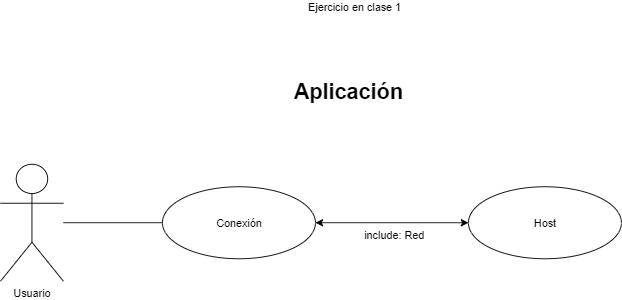

The diagram above was exported from draw.io. Its source (the exported page's mxGraphModel, read from the mxfile embedded in the PNG):
<mxGraphModel dx="1038" dy="531" grid="1" gridSize="10" guides="1" tooltips="1" connect="1" arrows="1" fold="1" page="1" pageScale="1" pageWidth="827" pageHeight="1169" math="0" shadow="0">
  <root>
    <mxCell id="0" />
    <mxCell id="1" parent="0" />
    <mxCell id="xCU5ZXZMd0XT-6rOpHfS-1" value="Usuario" style="shape=umlActor;verticalLabelPosition=bottom;verticalAlign=top;html=1;outlineConnect=0;" parent="1" vertex="1">
      <mxGeometry x="20" y="270" width="70" height="130" as="geometry" />
    </mxCell>
    <mxCell id="xCU5ZXZMd0XT-6rOpHfS-2" value="" style="ellipse;whiteSpace=wrap;html=1;" parent="1" vertex="1">
      <mxGeometry x="200" y="295" width="170" height="80" as="geometry" />
    </mxCell>
    <mxCell id="xCU5ZXZMd0XT-6rOpHfS-4" value="" style="ellipse;whiteSpace=wrap;html=1;" parent="1" vertex="1">
      <mxGeometry x="540" y="295" width="170" height="80" as="geometry" />
    </mxCell>
    <mxCell id="xCU5ZXZMd0XT-6rOpHfS-8" value="" style="endArrow=none;html=1;entryX=0;entryY=0.5;entryDx=0;entryDy=0;" parent="1" source="xCU5ZXZMd0XT-6rOpHfS-1" target="xCU5ZXZMd0XT-6rOpHfS-2" edge="1">
      <mxGeometry width="50" height="50" relative="1" as="geometry">
        <mxPoint x="90" y="375" as="sourcePoint" />
        <mxPoint x="140" y="325" as="targetPoint" />
      </mxGeometry>
    </mxCell>
    <mxCell id="xCU5ZXZMd0XT-6rOpHfS-9" value="" style="endArrow=classic;startArrow=classic;html=1;entryX=0;entryY=0.5;entryDx=0;entryDy=0;exitX=1;exitY=0.5;exitDx=0;exitDy=0;" parent="1" source="xCU5ZXZMd0XT-6rOpHfS-2" target="xCU5ZXZMd0XT-6rOpHfS-4" edge="1">
      <mxGeometry width="50" height="50" relative="1" as="geometry">
        <mxPoint x="414" y="334.5" as="sourcePoint" />
        <mxPoint x="504" y="334.5" as="targetPoint" />
      </mxGeometry>
    </mxCell>
    <mxCell id="xCU5ZXZMd0XT-6rOpHfS-10" value="Conexión" style="text;html=1;strokeColor=none;fillColor=none;align=center;verticalAlign=middle;whiteSpace=wrap;rounded=0;" parent="1" vertex="1">
      <mxGeometry x="247.5" y="322.5" width="75" height="25" as="geometry" />
    </mxCell>
    <mxCell id="xCU5ZXZMd0XT-6rOpHfS-11" value="Host" style="text;html=1;strokeColor=none;fillColor=none;align=center;verticalAlign=middle;whiteSpace=wrap;rounded=0;" parent="1" vertex="1">
      <mxGeometry x="587.5" y="322.5" width="75" height="25" as="geometry" />
    </mxCell>
    <mxCell id="xCU5ZXZMd0XT-6rOpHfS-12" value="include: Red" style="text;html=1;strokeColor=none;fillColor=none;align=center;verticalAlign=middle;whiteSpace=wrap;rounded=0;" parent="1" vertex="1">
      <mxGeometry x="413" y="338.5" width="90" height="20" as="geometry" />
    </mxCell>
    <mxCell id="xCU5ZXZMd0XT-6rOpHfS-16" value="&lt;h1&gt;Aplicación&lt;/h1&gt;" style="text;html=1;strokeColor=none;fillColor=none;spacing=5;spacingTop=-20;whiteSpace=wrap;overflow=hidden;rounded=0;align=center;" parent="1" vertex="1">
      <mxGeometry x="277" y="170" width="260" height="40" as="geometry" />
    </mxCell>
    <mxCell id="xCU5ZXZMd0XT-6rOpHfS-17" value="Ejercicio en clase 1" style="text;html=1;strokeColor=none;fillColor=none;align=center;verticalAlign=middle;whiteSpace=wrap;rounded=0;" parent="1" vertex="1">
      <mxGeometry x="349" y="90" width="130" height="10" as="geometry" />
    </mxCell>
  </root>
</mxGraphModel>